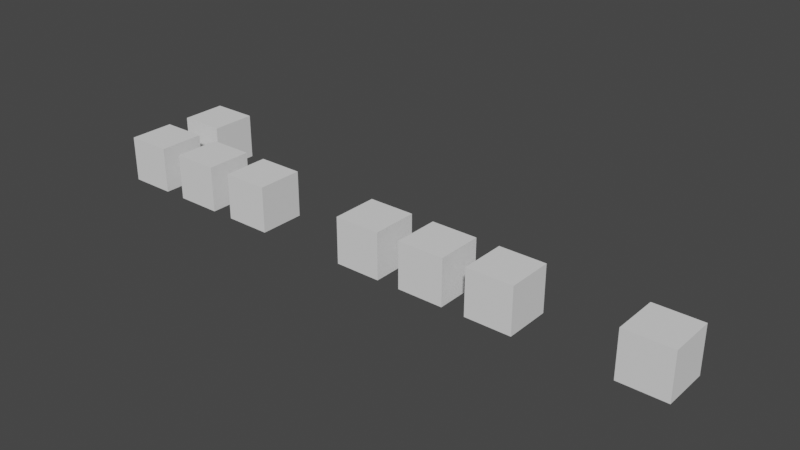 # Source: practical_02.blend  (saved by Blender 3.1.7; exported with 4.5.12 LTS)
import bpy
from mathutils import Matrix  # noqa: F401  (used for matrix-valued properties, if any)

bpy.ops.wm.read_factory_settings(use_empty=True)
scene = bpy.context.scene
scene.name = 'Scene'

# ---- collections
col_collection = bpy.data.collections.new('Collection'); scene.collection.children.link(col_collection)
col_collection_2 = bpy.data.collections.new('Collection 2'); scene.collection.children.link(col_collection_2)

# ---- world
world_world = bpy.data.worlds.new('World'); scene.world = world_world
world_world.use_nodes = True; world_world.node_tree.nodes.clear()
_N = world_world.node_tree.nodes; _L = world_world.node_tree.links
n0 = _N.new('ShaderNodeOutputWorld'); n0.name = 'World Output'; n0.location = (300, 300)
n1 = _N.new('ShaderNodeBackground'); n1.name = 'Background'; n1.location = (10, 300)
n1.inputs[0].default_value = (0.05088, 0.05088, 0.05088, 1.0)
_L.new(n1.outputs[0], n0.inputs[0])
n0.is_active_output = True
world_world.color = (0.05088, 0.05088, 0.05088)
world_world.use_sun_shadow = False
world_world.sun_shadow_jitter_overblur = 0.0

# ---- meshes
me_cube_324 = bpy.data.meshes.new('Cube.324')
me_cube_324.from_pydata([(-1.0, -1.0, -1.0), (-1.0, -1.0, 1.0), (-1.0, 1.0, -1.0), (-1.0, 1.0, 1.0), (1.0, -1.0, -1.0), (1.0, -1.0, 1.0), (1.0, 1.0, -1.0), (1.0, 1.0, 1.0)], [], [(0, 1, 3, 2), (2, 3, 7, 6), (6, 7, 5, 4), (4, 5, 1, 0), (2, 6, 4, 0), (7, 3, 1, 5)])
_uv = me_cube_324.uv_layers.new(name='UVMap')
_uv.uv.foreach_set('vector', [0.375, 0.0, 0.625, 0.0, 0.625, 0.25, 0.375, 0.25, 0.375, 0.25, 0.625, 0.25, 0.625, 0.5, 0.375, 0.5, 0.375, 0.5, 0.625, 0.5, 0.625, 0.75, 0.375, 0.75, 0.375, 0.75, 0.625, 0.75, 0.625, 1.0, 0.375, 1.0, 0.125, 0.5, 0.375, 0.5, 0.375, 0.75, 0.125, 0.75, 0.625, 0.5, 0.875, 0.5, 0.875, 0.75, 0.625, 0.75])
me_cube_324.use_remesh_fix_poles = True
me_cube_324.use_remesh_preserve_attributes = False
me_cube_324.update()
me_cube_325 = bpy.data.meshes.new('Cube.325')
me_cube_325.from_pydata([(-1.0, -1.0, -1.0), (-1.0, -1.0, 1.0), (-1.0, 1.0, -1.0), (-1.0, 1.0, 1.0), (1.0, -1.0, -1.0), (1.0, -1.0, 1.0), (1.0, 1.0, -1.0), (1.0, 1.0, 1.0)], [], [(0, 1, 3, 2), (2, 3, 7, 6), (6, 7, 5, 4), (4, 5, 1, 0), (2, 6, 4, 0), (7, 3, 1, 5)])
_uv = me_cube_325.uv_layers.new(name='UVMap')
_uv.uv.foreach_set('vector', [0.375, 0.0, 0.625, 0.0, 0.625, 0.25, 0.375, 0.25, 0.375, 0.25, 0.625, 0.25, 0.625, 0.5, 0.375, 0.5, 0.375, 0.5, 0.625, 0.5, 0.625, 0.75, 0.375, 0.75, 0.375, 0.75, 0.625, 0.75, 0.625, 1.0, 0.375, 1.0, 0.125, 0.5, 0.375, 0.5, 0.375, 0.75, 0.125, 0.75, 0.625, 0.5, 0.875, 0.5, 0.875, 0.75, 0.625, 0.75])
me_cube_325.use_remesh_fix_poles = True
me_cube_325.use_remesh_preserve_attributes = False
me_cube_325.update()
me_cube_326 = bpy.data.meshes.new('Cube.326')
me_cube_326.from_pydata([(-1.0, -1.0, -1.0), (-1.0, -1.0, 1.0), (-1.0, 1.0, -1.0), (-1.0, 1.0, 1.0), (1.0, -1.0, -1.0), (1.0, -1.0, 1.0), (1.0, 1.0, -1.0), (1.0, 1.0, 1.0)], [], [(0, 1, 3, 2), (2, 3, 7, 6), (6, 7, 5, 4), (4, 5, 1, 0), (2, 6, 4, 0), (7, 3, 1, 5)])
_uv = me_cube_326.uv_layers.new(name='UVMap')
_uv.uv.foreach_set('vector', [0.375, 0.0, 0.625, 0.0, 0.625, 0.25, 0.375, 0.25, 0.375, 0.25, 0.625, 0.25, 0.625, 0.5, 0.375, 0.5, 0.375, 0.5, 0.625, 0.5, 0.625, 0.75, 0.375, 0.75, 0.375, 0.75, 0.625, 0.75, 0.625, 1.0, 0.375, 1.0, 0.125, 0.5, 0.375, 0.5, 0.375, 0.75, 0.125, 0.75, 0.625, 0.5, 0.875, 0.5, 0.875, 0.75, 0.625, 0.75])
me_cube_326.use_remesh_fix_poles = True
me_cube_326.use_remesh_preserve_attributes = False
me_cube_326.update()
me_cube_327 = bpy.data.meshes.new('Cube.327')
me_cube_327.from_pydata([(-1.0, -1.0, -1.0), (-1.0, -1.0, 1.0), (-1.0, 1.0, -1.0), (-1.0, 1.0, 1.0), (1.0, -1.0, -1.0), (1.0, -1.0, 1.0), (1.0, 1.0, -1.0), (1.0, 1.0, 1.0)], [], [(0, 1, 3, 2), (2, 3, 7, 6), (6, 7, 5, 4), (4, 5, 1, 0), (2, 6, 4, 0), (7, 3, 1, 5)])
_uv = me_cube_327.uv_layers.new(name='UVMap')
_uv.uv.foreach_set('vector', [0.375, 0.0, 0.625, 0.0, 0.625, 0.25, 0.375, 0.25, 0.375, 0.25, 0.625, 0.25, 0.625, 0.5, 0.375, 0.5, 0.375, 0.5, 0.625, 0.5, 0.625, 0.75, 0.375, 0.75, 0.375, 0.75, 0.625, 0.75, 0.625, 1.0, 0.375, 1.0, 0.125, 0.5, 0.375, 0.5, 0.375, 0.75, 0.125, 0.75, 0.625, 0.5, 0.875, 0.5, 0.875, 0.75, 0.625, 0.75])
me_cube_327.use_remesh_fix_poles = True
me_cube_327.use_remesh_preserve_attributes = False
me_cube_327.update()
me_cube_328 = bpy.data.meshes.new('Cube.328')
me_cube_328.from_pydata([(-1.0, -1.0, -1.0), (-1.0, -1.0, 1.0), (-1.0, 1.0, -1.0), (-1.0, 1.0, 1.0), (1.0, -1.0, -1.0), (1.0, -1.0, 1.0), (1.0, 1.0, -1.0), (1.0, 1.0, 1.0)], [], [(0, 1, 3, 2), (2, 3, 7, 6), (6, 7, 5, 4), (4, 5, 1, 0), (2, 6, 4, 0), (7, 3, 1, 5)])
_uv = me_cube_328.uv_layers.new(name='UVMap')
_uv.uv.foreach_set('vector', [0.375, 0.0, 0.625, 0.0, 0.625, 0.25, 0.375, 0.25, 0.375, 0.25, 0.625, 0.25, 0.625, 0.5, 0.375, 0.5, 0.375, 0.5, 0.625, 0.5, 0.625, 0.75, 0.375, 0.75, 0.375, 0.75, 0.625, 0.75, 0.625, 1.0, 0.375, 1.0, 0.125, 0.5, 0.375, 0.5, 0.375, 0.75, 0.125, 0.75, 0.625, 0.5, 0.875, 0.5, 0.875, 0.75, 0.625, 0.75])
me_cube_328.use_remesh_fix_poles = True
me_cube_328.use_remesh_preserve_attributes = False
me_cube_328.update()
me_cube_329 = bpy.data.meshes.new('Cube.329')
me_cube_329.from_pydata([(-1.0, -1.0, -1.0), (-1.0, -1.0, 1.0), (-1.0, 1.0, -1.0), (-1.0, 1.0, 1.0), (1.0, -1.0, -1.0), (1.0, -1.0, 1.0), (1.0, 1.0, -1.0), (1.0, 1.0, 1.0)], [], [(0, 1, 3, 2), (2, 3, 7, 6), (6, 7, 5, 4), (4, 5, 1, 0), (2, 6, 4, 0), (7, 3, 1, 5)])
_uv = me_cube_329.uv_layers.new(name='UVMap')
_uv.uv.foreach_set('vector', [0.375, 0.0, 0.625, 0.0, 0.625, 0.25, 0.375, 0.25, 0.375, 0.25, 0.625, 0.25, 0.625, 0.5, 0.375, 0.5, 0.375, 0.5, 0.625, 0.5, 0.625, 0.75, 0.375, 0.75, 0.375, 0.75, 0.625, 0.75, 0.625, 1.0, 0.375, 1.0, 0.125, 0.5, 0.375, 0.5, 0.375, 0.75, 0.125, 0.75, 0.625, 0.5, 0.875, 0.5, 0.875, 0.75, 0.625, 0.75])
me_cube_329.use_remesh_fix_poles = True
me_cube_329.use_remesh_preserve_attributes = False
me_cube_329.update()
me_cube_330 = bpy.data.meshes.new('Cube.330')
me_cube_330.from_pydata([(-1.0, -1.0, -1.0), (-1.0, -1.0, 1.0), (-1.0, 1.0, -1.0), (-1.0, 1.0, 1.0), (1.0, -1.0, -1.0), (1.0, -1.0, 1.0), (1.0, 1.0, -1.0), (1.0, 1.0, 1.0)], [], [(0, 1, 3, 2), (2, 3, 7, 6), (6, 7, 5, 4), (4, 5, 1, 0), (2, 6, 4, 0), (7, 3, 1, 5)])
_uv = me_cube_330.uv_layers.new(name='UVMap')
_uv.uv.foreach_set('vector', [0.375, 0.0, 0.625, 0.0, 0.625, 0.25, 0.375, 0.25, 0.375, 0.25, 0.625, 0.25, 0.625, 0.5, 0.375, 0.5, 0.375, 0.5, 0.625, 0.5, 0.625, 0.75, 0.375, 0.75, 0.375, 0.75, 0.625, 0.75, 0.625, 1.0, 0.375, 1.0, 0.125, 0.5, 0.375, 0.5, 0.375, 0.75, 0.125, 0.75, 0.625, 0.5, 0.875, 0.5, 0.875, 0.75, 0.625, 0.75])
me_cube_330.use_remesh_fix_poles = True
me_cube_330.use_remesh_preserve_attributes = False
me_cube_330.update()
me_cube_332 = bpy.data.meshes.new('Cube.332')
me_cube_332.from_pydata([(-1.0, -1.0, -1.0), (-1.0, -1.0, 1.0), (-1.0, 1.0, -1.0), (-1.0, 1.0, 1.0), (1.0, -1.0, -1.0), (1.0, -1.0, 1.0), (1.0, 1.0, -1.0), (1.0, 1.0, 1.0)], [], [(0, 1, 3, 2), (2, 3, 7, 6), (6, 7, 5, 4), (4, 5, 1, 0), (2, 6, 4, 0), (7, 3, 1, 5)])
_uv = me_cube_332.uv_layers.new(name='UVMap')
_uv.uv.foreach_set('vector', [0.375, 0.0, 0.625, 0.0, 0.625, 0.25, 0.375, 0.25, 0.375, 0.25, 0.625, 0.25, 0.625, 0.5, 0.375, 0.5, 0.375, 0.5, 0.625, 0.5, 0.625, 0.75, 0.375, 0.75, 0.375, 0.75, 0.625, 0.75, 0.625, 1.0, 0.375, 1.0, 0.125, 0.5, 0.375, 0.5, 0.375, 0.75, 0.125, 0.75, 0.625, 0.5, 0.875, 0.5, 0.875, 0.75, 0.625, 0.75])
me_cube_332.use_remesh_fix_poles = True
me_cube_332.use_remesh_preserve_attributes = False
me_cube_332.update()

# ---- objects
ob_cube = bpy.data.objects.new('Cube', me_cube_324)
ob_cube_001 = bpy.data.objects.new('Cube.001', me_cube_325)
ob_cube_002 = bpy.data.objects.new('Cube.002', me_cube_326)
ob_cube_003 = bpy.data.objects.new('Cube.003', me_cube_327)
ob_cube_004 = bpy.data.objects.new('Cube.004', me_cube_328)
ob_cube_005 = bpy.data.objects.new('Cube.005', me_cube_329)
ob_cube_006 = bpy.data.objects.new('Cube.006', me_cube_330)
ob_cube_008 = bpy.data.objects.new('Cube.008', me_cube_332)

# ---- transforms, parenting, visibility, modifiers, constraints
ob_cube.location = (0.0, 0.0, 0.0)
ob_cube_001.location = (3.0, 0.0, 0.0)
ob_cube_002.location = (6.0, 0.0, 0.0)
ob_cube_003.location = (0.0, 3.0, 0.0)
ob_cube_004.location = (12.0, 0.0, 0.0)
ob_cube_005.location = (15.0, 0.0, 0.0)
ob_cube_006.location = (18.0, 0.0, 0.0)
ob_cube_008.location = (24.0, 0.0, 0.0)

# ---- collection membership
col_collection.objects.link(ob_cube)
col_collection.objects.link(ob_cube_001)
col_collection.objects.link(ob_cube_002)
col_collection.objects.link(ob_cube_003)
col_collection.objects.link(ob_cube_004)
col_collection.objects.link(ob_cube_005)
col_collection.objects.link(ob_cube_006)
col_collection.objects.link(ob_cube_008)

# ---- scene / render settings (as saved in the file)
scene.frame_start = 1; scene.frame_end = 250; scene.frame_set(1)
scene.render.engine = 'BLENDER_EEVEE_NEXT'
scene.cycles.sampling_pattern = 'TABULATED_SOBOL'
scene.cycles.use_light_tree = False
scene.view_settings.view_transform = 'Filmic'
bpy.context.view_layer.update()

# ---- added for rendering (the .blend has no active camera and no usable light): camera, sun
cam_auto = bpy.data.cameras.new('AutoCamera')
cam_auto.lens = 50.0
cam_auto.sensor_width = 36.0
cam_auto.clip_end = 1000.0
ob_auto_camera = bpy.data.objects.new('AutoCamera', cam_auto)
scene.collection.objects.link(ob_auto_camera)
ob_auto_camera.location = (36.5664, -27.9797, 19.6531)
ob_auto_camera.rotation_euler = (1.09748, -7.21219e-08, 0.694738)
scene.camera = ob_auto_camera
light_auto_sun = bpy.data.lights.new('AutoSun', 'SUN')
light_auto_sun.energy = 3.0
light_auto_sun.angle = 0.0523599
ob_auto_sun = bpy.data.objects.new('AutoSun', light_auto_sun)
scene.collection.objects.link(ob_auto_sun)
ob_auto_sun.rotation_euler = (0.872665, 0.174533, 0.523599)
bpy.context.view_layer.update()
